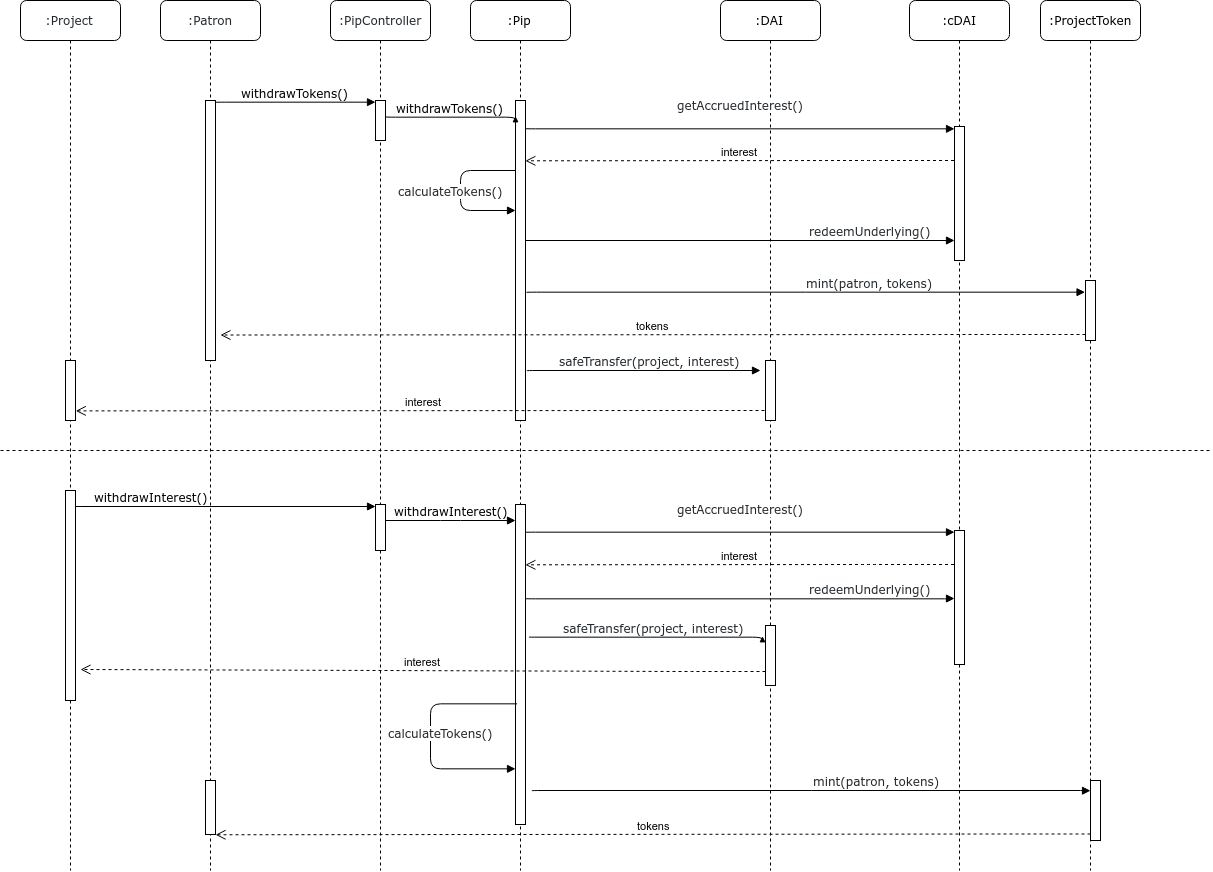

The diagram above was exported from draw.io. Its source (the exported page's mxGraphModel, read from the mxfile embedded in the PNG):
<mxGraphModel dx="2370" dy="1235" grid="1" gridSize="10" guides="1" tooltips="1" connect="1" arrows="1" fold="1" page="1" pageScale="1" pageWidth="1100" pageHeight="850" background="#ffffff" math="0" shadow="0">
  <root>
    <mxCell id="0" />
    <mxCell id="1" parent="0" />
    <mxCell id="7baba1c4bc27f4b0-2" value=":Pip" style="shape=umlLifeline;perimeter=lifelinePerimeter;whiteSpace=wrap;html=1;container=1;collapsible=0;recursiveResize=0;outlineConnect=0;rounded=1;shadow=0;comic=0;labelBackgroundColor=none;strokeColor=#000000;strokeWidth=1;fillColor=#FFFFFF;fontFamily=Verdana;fontSize=12;fontColor=#000000;align=center;" parent="1" vertex="1">
      <mxGeometry x="470" y="90" width="100" height="870" as="geometry" />
    </mxCell>
    <mxCell id="7baba1c4bc27f4b0-10" value="" style="html=1;points=[];perimeter=orthogonalPerimeter;rounded=0;shadow=0;comic=0;labelBackgroundColor=none;strokeColor=#000000;strokeWidth=1;fillColor=#FFFFFF;fontFamily=Verdana;fontSize=12;fontColor=#000000;align=center;" parent="7baba1c4bc27f4b0-2" vertex="1">
      <mxGeometry x="45" y="100" width="10" height="320" as="geometry" />
    </mxCell>
    <mxCell id="eCoO7MGskkFW9nZRD3ct-41" value="&lt;span style=&quot;color: rgb(36 , 41 , 46) ; font-family: , &amp;#34;consolas&amp;#34; , &amp;#34;liberation mono&amp;#34; , &amp;#34;menlo&amp;#34; , monospace ; white-space: pre ; background-color: rgb(255 , 255 , 255)&quot;&gt;calculateTokens()&lt;br&gt;&lt;/span&gt;" style="html=1;verticalAlign=bottom;endArrow=block;labelBackgroundColor=none;fontFamily=Verdana;fontSize=12;edgeStyle=elbowEdgeStyle;elbow=vertical;exitX=0;exitY=0.219;exitDx=0;exitDy=0;exitPerimeter=0;entryX=0.057;entryY=0.343;entryDx=0;entryDy=0;entryPerimeter=0;" edge="1" parent="7baba1c4bc27f4b0-2" source="7baba1c4bc27f4b0-10" target="7baba1c4bc27f4b0-10">
      <mxGeometry x="0.2619" y="14" relative="1" as="geometry">
        <mxPoint x="65" y="138" as="sourcePoint" />
        <mxPoint x="494" y="137.9655172413793" as="targetPoint" />
        <Array as="points">
          <mxPoint x="-10" y="220" />
          <mxPoint x="-10" y="225" />
          <mxPoint y="240" />
          <mxPoint x="10" y="200" />
          <mxPoint x="-20" y="170" />
        </Array>
        <mxPoint x="-10" y="4" as="offset" />
      </mxGeometry>
    </mxCell>
    <mxCell id="eCoO7MGskkFW9nZRD3ct-54" value="interest" style="html=1;verticalAlign=bottom;endArrow=open;dashed=1;endSize=8;entryX=1.028;entryY=0.84;entryDx=0;entryDy=0;entryPerimeter=0;" edge="1" parent="7baba1c4bc27f4b0-2" target="eCoO7MGskkFW9nZRD3ct-55">
      <mxGeometry relative="1" as="geometry">
        <mxPoint x="300" y="410" as="sourcePoint" />
        <mxPoint x="-565.06" y="410.52" as="targetPoint" />
        <Array as="points">
          <mxPoint x="216" y="410" />
        </Array>
      </mxGeometry>
    </mxCell>
    <mxCell id="7baba1c4bc27f4b0-3" value=":DAI" style="shape=umlLifeline;perimeter=lifelinePerimeter;whiteSpace=wrap;html=1;container=1;collapsible=0;recursiveResize=0;outlineConnect=0;rounded=1;shadow=0;comic=0;labelBackgroundColor=none;strokeColor=#000000;strokeWidth=1;fillColor=#FFFFFF;fontFamily=Verdana;fontSize=12;fontColor=#000000;align=center;" parent="1" vertex="1">
      <mxGeometry x="720" y="90" width="100" height="870" as="geometry" />
    </mxCell>
    <mxCell id="eCoO7MGskkFW9nZRD3ct-53" value="" style="html=1;points=[];perimeter=orthogonalPerimeter;rounded=0;shadow=0;comic=0;labelBackgroundColor=none;strokeColor=#000000;strokeWidth=1;fillColor=#FFFFFF;fontFamily=Verdana;fontSize=12;fontColor=#000000;align=center;" vertex="1" parent="7baba1c4bc27f4b0-3">
      <mxGeometry x="45" y="360" width="10" height="60" as="geometry" />
    </mxCell>
    <mxCell id="eCoO7MGskkFW9nZRD3ct-112" value="" style="html=1;points=[];perimeter=orthogonalPerimeter;rounded=0;shadow=0;comic=0;labelBackgroundColor=none;strokeColor=#000000;strokeWidth=1;fillColor=#FFFFFF;fontFamily=Verdana;fontSize=12;fontColor=#000000;align=center;" vertex="1" parent="7baba1c4bc27f4b0-3">
      <mxGeometry x="45" y="625" width="10" height="60" as="geometry" />
    </mxCell>
    <mxCell id="7baba1c4bc27f4b0-8" value="&lt;span style=&quot;color: rgb(36 , 41 , 46) ; font-family: , &amp;#34;consolas&amp;#34; , &amp;#34;liberation mono&amp;#34; , &amp;#34;menlo&amp;#34; , monospace ; white-space: pre ; background-color: rgb(255 , 255 , 255)&quot;&gt;:PipController&lt;/span&gt;" style="shape=umlLifeline;perimeter=lifelinePerimeter;whiteSpace=wrap;html=1;container=1;collapsible=0;recursiveResize=0;outlineConnect=0;rounded=1;shadow=0;comic=0;labelBackgroundColor=none;strokeColor=#000000;strokeWidth=1;fillColor=#FFFFFF;fontFamily=Verdana;fontSize=12;fontColor=#000000;align=center;" parent="1" vertex="1">
      <mxGeometry x="330" y="90" width="100" height="870" as="geometry" />
    </mxCell>
    <mxCell id="7baba1c4bc27f4b0-9" value="" style="html=1;points=[];perimeter=orthogonalPerimeter;rounded=0;shadow=0;comic=0;labelBackgroundColor=none;strokeColor=#000000;strokeWidth=1;fillColor=#FFFFFF;fontFamily=Verdana;fontSize=12;fontColor=#000000;align=center;" parent="7baba1c4bc27f4b0-8" vertex="1">
      <mxGeometry x="45" y="100" width="10" height="40" as="geometry" />
    </mxCell>
    <mxCell id="7baba1c4bc27f4b0-11" value="withdrawTokens()" style="html=1;verticalAlign=bottom;endArrow=block;entryX=0;entryY=0;labelBackgroundColor=none;fontFamily=Verdana;fontSize=12;edgeStyle=elbowEdgeStyle;elbow=vertical;" parent="1" edge="1">
      <mxGeometry relative="1" as="geometry">
        <mxPoint x="385" y="206" as="sourcePoint" />
        <mxPoint x="515" y="206" as="targetPoint" />
      </mxGeometry>
    </mxCell>
    <mxCell id="7baba1c4bc27f4b0-14" value="&lt;span style=&quot;color: rgb(36 , 41 , 46) ; white-space: pre ; background-color: rgb(255 , 255 , 255)&quot;&gt;getAccruedInterest&lt;/span&gt;&lt;span style=&quot;color: rgb(36 , 41 , 46) ; font-family: , &amp;#34;consolas&amp;#34; , &amp;#34;liberation mono&amp;#34; , &amp;#34;menlo&amp;#34; , monospace ; white-space: pre ; background-color: rgb(255 , 255 , 255)&quot;&gt;()&lt;br&gt;&lt;br&gt;&lt;/span&gt;" style="html=1;verticalAlign=bottom;endArrow=block;labelBackgroundColor=none;fontFamily=Verdana;fontSize=12;edgeStyle=elbowEdgeStyle;elbow=vertical;" parent="1" target="eCoO7MGskkFW9nZRD3ct-5" edge="1">
      <mxGeometry relative="1" as="geometry">
        <mxPoint x="525" y="218" as="sourcePoint" />
        <mxPoint x="764.166666666667" y="217.83333333333337" as="targetPoint" />
      </mxGeometry>
    </mxCell>
    <mxCell id="eCoO7MGskkFW9nZRD3ct-4" value=":cDAI" style="shape=umlLifeline;perimeter=lifelinePerimeter;whiteSpace=wrap;html=1;container=1;collapsible=0;recursiveResize=0;outlineConnect=0;rounded=1;shadow=0;comic=0;labelBackgroundColor=none;strokeColor=#000000;strokeWidth=1;fillColor=#FFFFFF;fontFamily=Verdana;fontSize=12;fontColor=#000000;align=center;" vertex="1" parent="1">
      <mxGeometry x="909" y="90" width="100" height="870" as="geometry" />
    </mxCell>
    <mxCell id="eCoO7MGskkFW9nZRD3ct-5" value="" style="html=1;points=[];perimeter=orthogonalPerimeter;rounded=0;shadow=0;comic=0;labelBackgroundColor=none;strokeColor=#000000;strokeWidth=1;fillColor=#FFFFFF;fontFamily=Verdana;fontSize=12;fontColor=#000000;align=center;" vertex="1" parent="eCoO7MGskkFW9nZRD3ct-4">
      <mxGeometry x="45" y="126" width="10" height="134" as="geometry" />
    </mxCell>
    <mxCell id="eCoO7MGskkFW9nZRD3ct-17" value="&lt;span style=&quot;color: rgb(36 , 41 , 46) ; font-family: , &amp;#34;consolas&amp;#34; , &amp;#34;liberation mono&amp;#34; , &amp;#34;menlo&amp;#34; , monospace ; white-space: pre ; background-color: rgb(255 , 255 , 255)&quot;&gt;:Patron&lt;/span&gt;" style="shape=umlLifeline;perimeter=lifelinePerimeter;whiteSpace=wrap;html=1;container=1;collapsible=0;recursiveResize=0;outlineConnect=0;rounded=1;shadow=0;comic=0;labelBackgroundColor=none;strokeColor=#000000;strokeWidth=1;fillColor=#FFFFFF;fontFamily=Verdana;fontSize=12;fontColor=#000000;align=center;" vertex="1" parent="1">
      <mxGeometry x="160" y="90" width="100" height="870" as="geometry" />
    </mxCell>
    <mxCell id="eCoO7MGskkFW9nZRD3ct-18" value="" style="html=1;points=[];perimeter=orthogonalPerimeter;rounded=0;shadow=0;comic=0;labelBackgroundColor=none;strokeColor=#000000;strokeWidth=1;fillColor=#FFFFFF;fontFamily=Verdana;fontSize=12;fontColor=#000000;align=center;" vertex="1" parent="eCoO7MGskkFW9nZRD3ct-17">
      <mxGeometry x="45" y="100" width="10" height="260" as="geometry" />
    </mxCell>
    <mxCell id="eCoO7MGskkFW9nZRD3ct-117" value="" style="html=1;points=[];perimeter=orthogonalPerimeter;rounded=0;shadow=0;comic=0;labelBackgroundColor=none;strokeColor=#000000;strokeWidth=1;fillColor=#FFFFFF;fontFamily=Verdana;fontSize=12;fontColor=#000000;align=center;" vertex="1" parent="eCoO7MGskkFW9nZRD3ct-17">
      <mxGeometry x="45" y="780" width="10" height="54" as="geometry" />
    </mxCell>
    <mxCell id="eCoO7MGskkFW9nZRD3ct-19" value="&lt;span style=&quot;color: rgb(36 , 41 , 46) ; font-family: , &amp;#34;consolas&amp;#34; , &amp;#34;liberation mono&amp;#34; , &amp;#34;menlo&amp;#34; , monospace ; white-space: pre ; background-color: rgb(255 , 255 , 255)&quot;&gt;:Project&lt;/span&gt;" style="shape=umlLifeline;perimeter=lifelinePerimeter;whiteSpace=wrap;html=1;container=1;collapsible=0;recursiveResize=0;outlineConnect=0;rounded=1;shadow=0;comic=0;labelBackgroundColor=none;strokeColor=#000000;strokeWidth=1;fillColor=#FFFFFF;fontFamily=Verdana;fontSize=12;fontColor=#000000;align=center;" vertex="1" parent="1">
      <mxGeometry x="20" y="90" width="100" height="870" as="geometry" />
    </mxCell>
    <mxCell id="eCoO7MGskkFW9nZRD3ct-55" value="" style="html=1;points=[];perimeter=orthogonalPerimeter;rounded=0;shadow=0;comic=0;labelBackgroundColor=none;strokeColor=#000000;strokeWidth=1;fillColor=#FFFFFF;fontFamily=Verdana;fontSize=12;fontColor=#000000;align=center;" vertex="1" parent="eCoO7MGskkFW9nZRD3ct-19">
      <mxGeometry x="45" y="360" width="10" height="60" as="geometry" />
    </mxCell>
    <mxCell id="eCoO7MGskkFW9nZRD3ct-128" value="" style="html=1;points=[];perimeter=orthogonalPerimeter;rounded=0;shadow=0;comic=0;labelBackgroundColor=none;strokeColor=#000000;strokeWidth=1;fillColor=#FFFFFF;fontFamily=Verdana;fontSize=12;fontColor=#000000;align=center;" vertex="1" parent="eCoO7MGskkFW9nZRD3ct-19">
      <mxGeometry x="45" y="490" width="10" height="210" as="geometry" />
    </mxCell>
    <mxCell id="eCoO7MGskkFW9nZRD3ct-21" value="withdrawTokens()" style="html=1;verticalAlign=bottom;endArrow=block;labelBackgroundColor=none;fontFamily=Verdana;fontSize=12;edgeStyle=elbowEdgeStyle;elbow=vertical;" edge="1" parent="1" target="7baba1c4bc27f4b0-9">
      <mxGeometry relative="1" as="geometry">
        <mxPoint x="215" y="192" as="sourcePoint" />
        <mxPoint x="374" y="192" as="targetPoint" />
      </mxGeometry>
    </mxCell>
    <mxCell id="eCoO7MGskkFW9nZRD3ct-25" value="" style="endArrow=none;dashed=1;html=1;" edge="1" parent="1">
      <mxGeometry width="50" height="50" relative="1" as="geometry">
        <mxPoint y="540" as="sourcePoint" />
        <mxPoint x="1210" y="540" as="targetPoint" />
      </mxGeometry>
    </mxCell>
    <mxCell id="eCoO7MGskkFW9nZRD3ct-40" value="interest" style="html=1;verticalAlign=bottom;endArrow=open;dashed=1;endSize=8;entryX=1.038;entryY=0.893;entryDx=0;entryDy=0;entryPerimeter=0;" edge="1" parent="1">
      <mxGeometry relative="1" as="geometry">
        <mxPoint x="953.5" y="250" as="sourcePoint" />
        <mxPoint x="524.8800000000001" y="250.30999999999995" as="targetPoint" />
        <Array as="points">
          <mxPoint x="869.5" y="250" />
        </Array>
      </mxGeometry>
    </mxCell>
    <mxCell id="eCoO7MGskkFW9nZRD3ct-42" value=":ProjectToken" style="shape=umlLifeline;perimeter=lifelinePerimeter;whiteSpace=wrap;html=1;container=1;collapsible=0;recursiveResize=0;outlineConnect=0;rounded=1;shadow=0;comic=0;labelBackgroundColor=none;strokeColor=#000000;strokeWidth=1;fillColor=#FFFFFF;fontFamily=Verdana;fontSize=12;fontColor=#000000;align=center;" vertex="1" parent="1">
      <mxGeometry x="1040" y="90" width="100" height="870" as="geometry" />
    </mxCell>
    <mxCell id="eCoO7MGskkFW9nZRD3ct-43" value="" style="html=1;points=[];perimeter=orthogonalPerimeter;rounded=0;shadow=0;comic=0;labelBackgroundColor=none;strokeColor=#000000;strokeWidth=1;fillColor=#FFFFFF;fontFamily=Verdana;fontSize=12;fontColor=#000000;align=center;" vertex="1" parent="eCoO7MGskkFW9nZRD3ct-42">
      <mxGeometry x="45" y="280" width="10" height="60" as="geometry" />
    </mxCell>
    <mxCell id="eCoO7MGskkFW9nZRD3ct-45" value="&lt;span style=&quot;color: rgb(36 , 41 , 46) ; font-family: , &amp;#34;consolas&amp;#34; , &amp;#34;liberation mono&amp;#34; , &amp;#34;menlo&amp;#34; , monospace ; white-space: pre ; background-color: rgb(255 , 255 , 255)&quot;&gt;redeemUnderlying()&lt;/span&gt;&lt;span style=&quot;color: rgb(36 , 41 , 46) ; font-family: , &amp;#34;consolas&amp;#34; , &amp;#34;liberation mono&amp;#34; , &amp;#34;menlo&amp;#34; , monospace ; white-space: pre ; background-color: rgb(255 , 255 , 255)&quot;&gt;&lt;br&gt;&lt;/span&gt;" style="html=1;verticalAlign=bottom;endArrow=block;labelBackgroundColor=none;fontFamily=Verdana;fontSize=12;edgeStyle=elbowEdgeStyle;elbow=vertical;startSize=16;" edge="1" parent="1">
      <mxGeometry x="0.6084" relative="1" as="geometry">
        <mxPoint x="525" y="330" as="sourcePoint" />
        <mxPoint x="954" y="330" as="targetPoint" />
        <mxPoint as="offset" />
      </mxGeometry>
    </mxCell>
    <mxCell id="eCoO7MGskkFW9nZRD3ct-48" value="&lt;span style=&quot;color: rgb(36 , 41 , 46) ; font-family: , &amp;#34;consolas&amp;#34; , &amp;#34;liberation mono&amp;#34; , &amp;#34;menlo&amp;#34; , monospace ; white-space: pre ; background-color: rgb(255 , 255 , 255)&quot;&gt;mint(patron, tokens)&lt;br&gt;&lt;/span&gt;" style="html=1;verticalAlign=bottom;endArrow=block;labelBackgroundColor=none;fontFamily=Verdana;fontSize=12;edgeStyle=elbowEdgeStyle;elbow=vertical;startSize=16;entryX=-0.048;entryY=0.492;entryDx=0;entryDy=0;entryPerimeter=0;" edge="1" parent="1">
      <mxGeometry x="0.2311" relative="1" as="geometry">
        <mxPoint x="526" y="382" as="sourcePoint" />
        <mxPoint x="1084.5172413793102" y="381.68965517241384" as="targetPoint" />
        <mxPoint as="offset" />
      </mxGeometry>
    </mxCell>
    <mxCell id="eCoO7MGskkFW9nZRD3ct-51" value="tokens" style="html=1;verticalAlign=bottom;endArrow=open;dashed=1;endSize=8;entryX=1.494;entryY=0.902;entryDx=0;entryDy=0;entryPerimeter=0;" edge="1" parent="1" target="eCoO7MGskkFW9nZRD3ct-18">
      <mxGeometry relative="1" as="geometry">
        <mxPoint x="1085.0000000000002" y="424" as="sourcePoint" />
        <mxPoint x="656.3800000000003" y="424.31000000000006" as="targetPoint" />
        <Array as="points">
          <mxPoint x="1001" y="424" />
        </Array>
      </mxGeometry>
    </mxCell>
    <mxCell id="eCoO7MGskkFW9nZRD3ct-52" value="&lt;span style=&quot;color: rgb(36 , 41 , 46) ; font-family: , &amp;#34;consolas&amp;#34; , &amp;#34;liberation mono&amp;#34; , &amp;#34;menlo&amp;#34; , monospace ; white-space: pre ; background-color: rgb(255 , 255 , 255)&quot;&gt;safeTransfer&lt;/span&gt;&lt;span style=&quot;color: rgb(36 , 41 , 46) ; font-family: , &amp;#34;consolas&amp;#34; , &amp;#34;liberation mono&amp;#34; , &amp;#34;menlo&amp;#34; , monospace ; white-space: pre ; background-color: rgb(255 , 255 , 255)&quot;&gt;(project, interest)&lt;br&gt;&lt;/span&gt;" style="html=1;verticalAlign=bottom;endArrow=block;labelBackgroundColor=none;fontFamily=Verdana;fontSize=12;edgeStyle=elbowEdgeStyle;elbow=vertical;startSize=16;" edge="1" parent="1">
      <mxGeometry x="0.0598" relative="1" as="geometry">
        <mxPoint x="526.5" y="460.5" as="sourcePoint" />
        <mxPoint x="760" y="460" as="targetPoint" />
        <mxPoint as="offset" />
      </mxGeometry>
    </mxCell>
    <mxCell id="eCoO7MGskkFW9nZRD3ct-109" value="" style="html=1;points=[];perimeter=orthogonalPerimeter;rounded=0;shadow=0;comic=0;labelBackgroundColor=none;strokeColor=#000000;strokeWidth=1;fillColor=#FFFFFF;fontFamily=Verdana;fontSize=12;fontColor=#000000;align=center;" vertex="1" parent="1">
      <mxGeometry x="515" y="594" width="10" height="320" as="geometry" />
    </mxCell>
    <mxCell id="eCoO7MGskkFW9nZRD3ct-113" value="" style="html=1;points=[];perimeter=orthogonalPerimeter;rounded=0;shadow=0;comic=0;labelBackgroundColor=none;strokeColor=#000000;strokeWidth=1;fillColor=#FFFFFF;fontFamily=Verdana;fontSize=12;fontColor=#000000;align=center;" vertex="1" parent="1">
      <mxGeometry x="375" y="594" width="10" height="46" as="geometry" />
    </mxCell>
    <mxCell id="eCoO7MGskkFW9nZRD3ct-114" value="withdrawInterest()" style="html=1;verticalAlign=bottom;endArrow=block;entryX=0;entryY=0;labelBackgroundColor=none;fontFamily=Verdana;fontSize=12;edgeStyle=elbowEdgeStyle;elbow=vertical;" edge="1" parent="1">
      <mxGeometry relative="1" as="geometry">
        <mxPoint x="385" y="610" as="sourcePoint" />
        <mxPoint x="515" y="610" as="targetPoint" />
      </mxGeometry>
    </mxCell>
    <mxCell id="eCoO7MGskkFW9nZRD3ct-115" value="&lt;span style=&quot;color: rgb(36 , 41 , 46) ; white-space: pre ; background-color: rgb(255 , 255 , 255)&quot;&gt;getAccruedInterest&lt;/span&gt;&lt;span style=&quot;color: rgb(36 , 41 , 46) ; font-family: , &amp;#34;consolas&amp;#34; , &amp;#34;liberation mono&amp;#34; , &amp;#34;menlo&amp;#34; , monospace ; white-space: pre ; background-color: rgb(255 , 255 , 255)&quot;&gt;()&lt;br&gt;&lt;br&gt;&lt;/span&gt;" style="html=1;verticalAlign=bottom;endArrow=block;labelBackgroundColor=none;fontFamily=Verdana;fontSize=12;edgeStyle=elbowEdgeStyle;elbow=vertical;" edge="1" parent="1" target="eCoO7MGskkFW9nZRD3ct-116">
      <mxGeometry relative="1" as="geometry">
        <mxPoint x="525" y="622" as="sourcePoint" />
        <mxPoint x="764.166666666667" y="621.8333333333334" as="targetPoint" />
      </mxGeometry>
    </mxCell>
    <mxCell id="eCoO7MGskkFW9nZRD3ct-116" value="" style="html=1;points=[];perimeter=orthogonalPerimeter;rounded=0;shadow=0;comic=0;labelBackgroundColor=none;strokeColor=#000000;strokeWidth=1;fillColor=#FFFFFF;fontFamily=Verdana;fontSize=12;fontColor=#000000;align=center;" vertex="1" parent="1">
      <mxGeometry x="954" y="620" width="10" height="134" as="geometry" />
    </mxCell>
    <mxCell id="eCoO7MGskkFW9nZRD3ct-119" value="withdrawInterest()" style="html=1;verticalAlign=bottom;endArrow=block;labelBackgroundColor=none;fontFamily=Verdana;fontSize=12;edgeStyle=elbowEdgeStyle;elbow=vertical;" edge="1" parent="1" target="eCoO7MGskkFW9nZRD3ct-113">
      <mxGeometry relative="1" as="geometry">
        <mxPoint x="215" y="596" as="sourcePoint" />
        <mxPoint x="374" y="596" as="targetPoint" />
        <Array as="points">
          <mxPoint x="70" y="596" />
        </Array>
      </mxGeometry>
    </mxCell>
    <mxCell id="eCoO7MGskkFW9nZRD3ct-120" value="interest" style="html=1;verticalAlign=bottom;endArrow=open;dashed=1;endSize=8;entryX=1.038;entryY=0.893;entryDx=0;entryDy=0;entryPerimeter=0;" edge="1" parent="1">
      <mxGeometry relative="1" as="geometry">
        <mxPoint x="953.5" y="654" as="sourcePoint" />
        <mxPoint x="524.8800000000001" y="654.31" as="targetPoint" />
        <Array as="points">
          <mxPoint x="869.5" y="654" />
        </Array>
      </mxGeometry>
    </mxCell>
    <mxCell id="eCoO7MGskkFW9nZRD3ct-121" value="" style="html=1;points=[];perimeter=orthogonalPerimeter;rounded=0;shadow=0;comic=0;labelBackgroundColor=none;strokeColor=#000000;strokeWidth=1;fillColor=#FFFFFF;fontFamily=Verdana;fontSize=12;fontColor=#000000;align=center;" vertex="1" parent="1">
      <mxGeometry x="1090" y="870" width="10" height="60" as="geometry" />
    </mxCell>
    <mxCell id="eCoO7MGskkFW9nZRD3ct-122" value="&lt;span style=&quot;color: rgb(36 , 41 , 46) ; font-family: , &amp;#34;consolas&amp;#34; , &amp;#34;liberation mono&amp;#34; , &amp;#34;menlo&amp;#34; , monospace ; white-space: pre ; background-color: rgb(255 , 255 , 255)&quot;&gt;redeemUnderlying()&lt;/span&gt;&lt;span style=&quot;color: rgb(36 , 41 , 46) ; font-family: , &amp;#34;consolas&amp;#34; , &amp;#34;liberation mono&amp;#34; , &amp;#34;menlo&amp;#34; , monospace ; white-space: pre ; background-color: rgb(255 , 255 , 255)&quot;&gt;&lt;br&gt;&lt;/span&gt;" style="html=1;verticalAlign=bottom;endArrow=block;labelBackgroundColor=none;fontFamily=Verdana;fontSize=12;edgeStyle=elbowEdgeStyle;elbow=vertical;startSize=16;" edge="1" parent="1">
      <mxGeometry x="0.6084" relative="1" as="geometry">
        <mxPoint x="525" y="688" as="sourcePoint" />
        <mxPoint x="954" y="688" as="targetPoint" />
        <mxPoint as="offset" />
      </mxGeometry>
    </mxCell>
    <mxCell id="eCoO7MGskkFW9nZRD3ct-123" value="&lt;span style=&quot;color: rgb(36 , 41 , 46) ; font-family: , &amp;#34;consolas&amp;#34; , &amp;#34;liberation mono&amp;#34; , &amp;#34;menlo&amp;#34; , monospace ; white-space: pre ; background-color: rgb(255 , 255 , 255)&quot;&gt;mint(patron, tokens)&lt;br&gt;&lt;/span&gt;" style="html=1;verticalAlign=bottom;endArrow=block;labelBackgroundColor=none;fontFamily=Verdana;fontSize=12;edgeStyle=elbowEdgeStyle;elbow=vertical;startSize=16;entryX=-0.048;entryY=0.492;entryDx=0;entryDy=0;entryPerimeter=0;" edge="1" parent="1">
      <mxGeometry x="0.2311" relative="1" as="geometry">
        <mxPoint x="531.5" y="880.4999999999998" as="sourcePoint" />
        <mxPoint x="1090.0172413793102" y="880.189655172414" as="targetPoint" />
        <mxPoint as="offset" />
      </mxGeometry>
    </mxCell>
    <mxCell id="eCoO7MGskkFW9nZRD3ct-129" value="&lt;span style=&quot;color: rgb(36 , 41 , 46) ; font-family: , &amp;#34;consolas&amp;#34; , &amp;#34;liberation mono&amp;#34; , &amp;#34;menlo&amp;#34; , monospace ; white-space: pre ; background-color: rgb(255 , 255 , 255)&quot;&gt;safeTransfer&lt;/span&gt;&lt;span style=&quot;color: rgb(36 , 41 , 46) ; font-family: , &amp;#34;consolas&amp;#34; , &amp;#34;liberation mono&amp;#34; , &amp;#34;menlo&amp;#34; , monospace ; white-space: pre ; background-color: rgb(255 , 255 , 255)&quot;&gt;(project, interest)&lt;br&gt;&lt;/span&gt;" style="html=1;verticalAlign=bottom;endArrow=block;labelBackgroundColor=none;fontFamily=Verdana;fontSize=12;edgeStyle=elbowEdgeStyle;elbow=vertical;startSize=16;" edge="1" parent="1">
      <mxGeometry x="0.0598" relative="1" as="geometry">
        <mxPoint x="528.4999999999998" y="726.5" as="sourcePoint" />
        <mxPoint x="762" y="726" as="targetPoint" />
        <mxPoint as="offset" />
      </mxGeometry>
    </mxCell>
    <mxCell id="eCoO7MGskkFW9nZRD3ct-130" value="interest" style="html=1;verticalAlign=bottom;endArrow=open;dashed=1;endSize=8;" edge="1" parent="1">
      <mxGeometry relative="1" as="geometry">
        <mxPoint x="765" y="761" as="sourcePoint" />
        <mxPoint x="80" y="759" as="targetPoint" />
        <Array as="points">
          <mxPoint x="681" y="761" />
        </Array>
      </mxGeometry>
    </mxCell>
    <mxCell id="eCoO7MGskkFW9nZRD3ct-131" value="&lt;span style=&quot;color: rgb(36 , 41 , 46) ; font-family: , &amp;#34;consolas&amp;#34; , &amp;#34;liberation mono&amp;#34; , &amp;#34;menlo&amp;#34; , monospace ; white-space: pre ; background-color: rgb(255 , 255 , 255)&quot;&gt;calculateTokens()&lt;br&gt;&lt;/span&gt;" style="html=1;verticalAlign=bottom;endArrow=block;labelBackgroundColor=none;fontFamily=Verdana;fontSize=12;edgeStyle=elbowEdgeStyle;elbow=vertical;exitX=0.167;exitY=0.621;exitDx=0;exitDy=0;exitPerimeter=0;entryX=-0.013;entryY=0.824;entryDx=0;entryDy=0;entryPerimeter=0;" edge="1" parent="1" source="eCoO7MGskkFW9nZRD3ct-109" target="eCoO7MGskkFW9nZRD3ct-109">
      <mxGeometry x="0.0495" y="10" relative="1" as="geometry">
        <mxPoint x="450" y="789.8333333333334" as="sourcePoint" />
        <mxPoint x="525" y="859.5" as="targetPoint" />
        <Array as="points">
          <mxPoint x="430" y="820" />
          <mxPoint x="395" y="844.5" />
          <mxPoint x="405" y="859.5" />
          <mxPoint x="415" y="819.5" />
          <mxPoint x="385" y="789.5" />
        </Array>
        <mxPoint as="offset" />
      </mxGeometry>
    </mxCell>
    <mxCell id="eCoO7MGskkFW9nZRD3ct-132" value="tokens" style="html=1;verticalAlign=bottom;endArrow=open;dashed=1;endSize=8;entryX=1.005;entryY=0.82;entryDx=0;entryDy=0;entryPerimeter=0;" edge="1" parent="1">
      <mxGeometry relative="1" as="geometry">
        <mxPoint x="1090" y="923.5" as="sourcePoint" />
        <mxPoint x="215.04999999999995" y="924.28" as="targetPoint" />
        <Array as="points">
          <mxPoint x="1006" y="923.5" />
        </Array>
      </mxGeometry>
    </mxCell>
  </root>
</mxGraphModel>